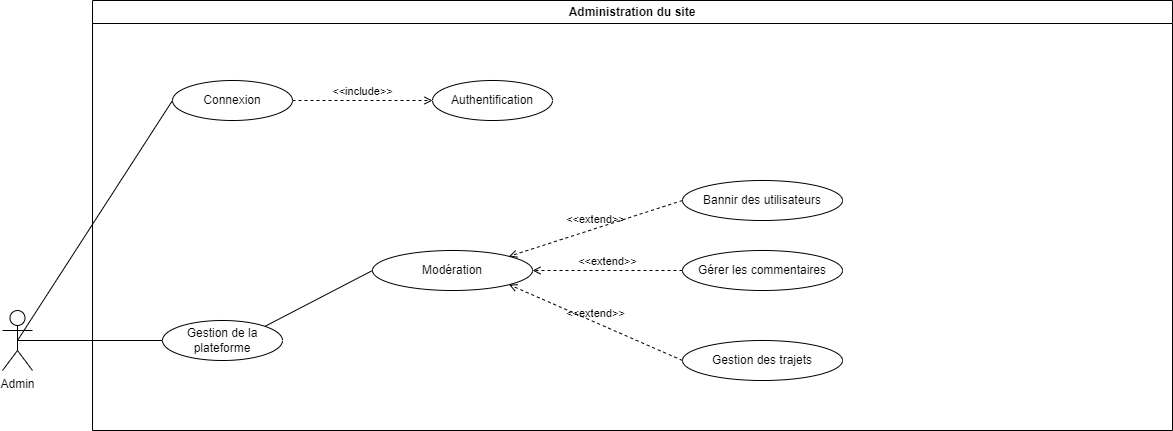

The diagram above was exported from draw.io. Its source (the exported page's mxGraphModel, read from the mxfile embedded in the PNG):
<mxGraphModel dx="1836" dy="1711" grid="1" gridSize="10" guides="1" tooltips="1" connect="1" arrows="1" fold="1" page="1" pageScale="1" pageWidth="827" pageHeight="1169" math="0" shadow="0">
  <root>
    <mxCell id="0" />
    <mxCell id="1" parent="0" />
    <mxCell id="SnK3tlivS78OEiU5p6W5-1" value="Admin" style="shape=umlActor;verticalLabelPosition=bottom;verticalAlign=top;html=1;outlineConnect=0;" parent="1" vertex="1">
      <mxGeometry x="-590" y="300" width="30" height="60" as="geometry" />
    </mxCell>
    <mxCell id="PIxHhh9ttAOnrOMyXGZT-2" value="Administration du site" style="swimlane;whiteSpace=wrap;html=1;" parent="1" vertex="1">
      <mxGeometry x="-500" y="-10" width="1080" height="430" as="geometry" />
    </mxCell>
    <mxCell id="PIxHhh9ttAOnrOMyXGZT-5" value="Connexion" style="ellipse;whiteSpace=wrap;html=1;" parent="PIxHhh9ttAOnrOMyXGZT-2" vertex="1">
      <mxGeometry x="80" y="80" width="120" height="40" as="geometry" />
    </mxCell>
    <mxCell id="PIxHhh9ttAOnrOMyXGZT-7" value="Authentification" style="ellipse;whiteSpace=wrap;html=1;" parent="PIxHhh9ttAOnrOMyXGZT-2" vertex="1">
      <mxGeometry x="340" y="80" width="120" height="40" as="geometry" />
    </mxCell>
    <mxCell id="PIxHhh9ttAOnrOMyXGZT-8" value="&amp;lt;&amp;lt;include&amp;gt;&amp;gt;" style="html=1;verticalAlign=bottom;labelBackgroundColor=none;endArrow=open;endFill=0;dashed=1;rounded=0;exitX=1;exitY=0.5;exitDx=0;exitDy=0;entryX=0;entryY=0.5;entryDx=0;entryDy=0;" parent="PIxHhh9ttAOnrOMyXGZT-2" source="PIxHhh9ttAOnrOMyXGZT-5" target="PIxHhh9ttAOnrOMyXGZT-7" edge="1">
      <mxGeometry width="160" relative="1" as="geometry">
        <mxPoint x="170" y="200" as="sourcePoint" />
        <mxPoint x="330" y="200" as="targetPoint" />
      </mxGeometry>
    </mxCell>
    <mxCell id="PIxHhh9ttAOnrOMyXGZT-9" value="Gestion de la plateforme" style="ellipse;whiteSpace=wrap;html=1;" parent="PIxHhh9ttAOnrOMyXGZT-2" vertex="1">
      <mxGeometry x="70" y="320" width="120" height="40" as="geometry" />
    </mxCell>
    <mxCell id="PIxHhh9ttAOnrOMyXGZT-11" value="Bannir des utilisateurs" style="ellipse;whiteSpace=wrap;html=1;" parent="PIxHhh9ttAOnrOMyXGZT-2" vertex="1">
      <mxGeometry x="590" y="180" width="160" height="40" as="geometry" />
    </mxCell>
    <mxCell id="PIxHhh9ttAOnrOMyXGZT-13" value="Modération" style="ellipse;whiteSpace=wrap;html=1;" parent="PIxHhh9ttAOnrOMyXGZT-2" vertex="1">
      <mxGeometry x="280" y="250" width="160" height="40" as="geometry" />
    </mxCell>
    <mxCell id="PIxHhh9ttAOnrOMyXGZT-14" value="" style="endArrow=none;html=1;rounded=0;exitX=1;exitY=0;exitDx=0;exitDy=0;entryX=0;entryY=0.5;entryDx=0;entryDy=0;" parent="PIxHhh9ttAOnrOMyXGZT-2" source="PIxHhh9ttAOnrOMyXGZT-9" target="PIxHhh9ttAOnrOMyXGZT-13" edge="1">
      <mxGeometry width="50" height="50" relative="1" as="geometry">
        <mxPoint x="200" y="350" as="sourcePoint" />
        <mxPoint x="270" y="280" as="targetPoint" />
      </mxGeometry>
    </mxCell>
    <mxCell id="PIxHhh9ttAOnrOMyXGZT-15" value="&amp;lt;&amp;lt;extend&amp;gt;&amp;gt;" style="html=1;verticalAlign=bottom;labelBackgroundColor=none;endArrow=open;endFill=0;dashed=1;rounded=0;entryX=1;entryY=0;entryDx=0;entryDy=0;exitX=0;exitY=0.5;exitDx=0;exitDy=0;" parent="PIxHhh9ttAOnrOMyXGZT-2" source="PIxHhh9ttAOnrOMyXGZT-11" target="PIxHhh9ttAOnrOMyXGZT-13" edge="1">
      <mxGeometry width="160" relative="1" as="geometry">
        <mxPoint x="510" y="300" as="sourcePoint" />
        <mxPoint x="470" y="350" as="targetPoint" />
      </mxGeometry>
    </mxCell>
    <mxCell id="PIxHhh9ttAOnrOMyXGZT-17" value="Gérer les commentaires" style="ellipse;whiteSpace=wrap;html=1;" parent="PIxHhh9ttAOnrOMyXGZT-2" vertex="1">
      <mxGeometry x="590" y="250" width="160" height="40" as="geometry" />
    </mxCell>
    <mxCell id="PIxHhh9ttAOnrOMyXGZT-18" value="&amp;lt;&amp;lt;extend&amp;gt;&amp;gt;" style="html=1;verticalAlign=bottom;labelBackgroundColor=none;endArrow=open;endFill=0;dashed=1;rounded=0;entryX=1;entryY=0.5;entryDx=0;entryDy=0;exitX=0;exitY=0.5;exitDx=0;exitDy=0;" parent="PIxHhh9ttAOnrOMyXGZT-2" source="PIxHhh9ttAOnrOMyXGZT-17" target="PIxHhh9ttAOnrOMyXGZT-13" edge="1">
      <mxGeometry width="160" relative="1" as="geometry">
        <mxPoint x="600" y="210" as="sourcePoint" />
        <mxPoint x="427" y="266" as="targetPoint" />
      </mxGeometry>
    </mxCell>
    <mxCell id="PIxHhh9ttAOnrOMyXGZT-19" value="&amp;lt;&amp;lt;extend&amp;gt;&amp;gt;" style="html=1;verticalAlign=bottom;labelBackgroundColor=none;endArrow=open;endFill=0;dashed=1;rounded=0;entryX=1;entryY=1;entryDx=0;entryDy=0;exitX=0;exitY=0.5;exitDx=0;exitDy=0;" parent="PIxHhh9ttAOnrOMyXGZT-2" source="PIxHhh9ttAOnrOMyXGZT-20" target="PIxHhh9ttAOnrOMyXGZT-13" edge="1">
      <mxGeometry width="160" relative="1" as="geometry">
        <mxPoint x="580" y="360" as="sourcePoint" />
        <mxPoint x="440" y="350" as="targetPoint" />
      </mxGeometry>
    </mxCell>
    <mxCell id="PIxHhh9ttAOnrOMyXGZT-20" value="Gestion des trajets" style="ellipse;whiteSpace=wrap;html=1;" parent="PIxHhh9ttAOnrOMyXGZT-2" vertex="1">
      <mxGeometry x="590" y="340" width="160" height="40" as="geometry" />
    </mxCell>
    <mxCell id="PIxHhh9ttAOnrOMyXGZT-6" value="" style="endArrow=none;html=1;rounded=0;exitX=0.5;exitY=0.5;exitDx=0;exitDy=0;exitPerimeter=0;entryX=0;entryY=0.5;entryDx=0;entryDy=0;" parent="1" source="SnK3tlivS78OEiU5p6W5-1" target="PIxHhh9ttAOnrOMyXGZT-5" edge="1">
      <mxGeometry width="50" height="50" relative="1" as="geometry">
        <mxPoint x="-280" y="390" as="sourcePoint" />
        <mxPoint x="-230" y="340" as="targetPoint" />
      </mxGeometry>
    </mxCell>
    <mxCell id="PIxHhh9ttAOnrOMyXGZT-10" value="" style="endArrow=none;html=1;rounded=0;exitX=0.5;exitY=0.5;exitDx=0;exitDy=0;exitPerimeter=0;entryX=0;entryY=0.5;entryDx=0;entryDy=0;" parent="1" source="SnK3tlivS78OEiU5p6W5-1" target="PIxHhh9ttAOnrOMyXGZT-9" edge="1">
      <mxGeometry width="50" height="50" relative="1" as="geometry">
        <mxPoint x="-290" y="300" as="sourcePoint" />
        <mxPoint x="-240" y="250" as="targetPoint" />
      </mxGeometry>
    </mxCell>
  </root>
</mxGraphModel>